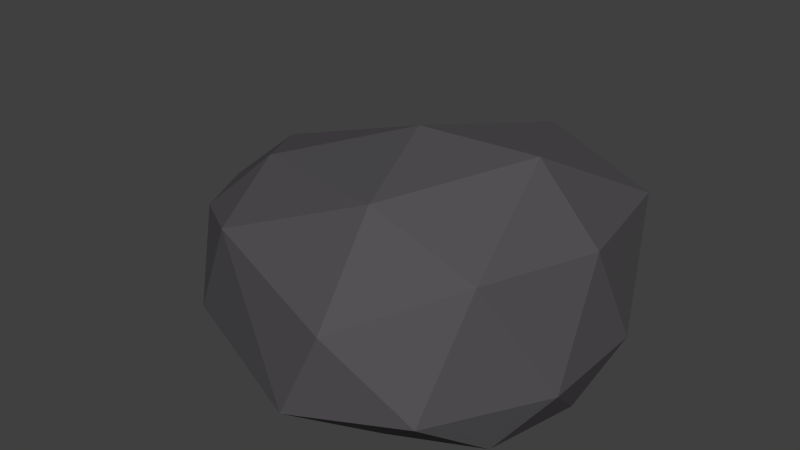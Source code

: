 # Source: rock2.blend  (saved by Blender 2.75.0; exported with 4.5.12 LTS)
import bpy
from mathutils import Matrix  # noqa: F401  (used for matrix-valued properties, if any)

bpy.ops.wm.read_factory_settings(use_empty=True)
scene = bpy.context.scene
scene.name = 'Scene'

# ---- collections
col_collection_1 = bpy.data.collections.new('Collection 1'); scene.collection.children.link(col_collection_1)

# ---- materials (node trees are filled in below, after node groups)
mat_material_002 = bpy.data.materials.new('Material.002')
mat_material_002.alpha_threshold = 0.0
mat_material_002.diffuse_color = (0.1025, 0.1025, 0.1025, 1.0)
mat_material_002.roughness = 0.5

# ---- material node trees
mat_material_002.use_nodes = True; mat_material_002.node_tree.nodes.clear()
_N = mat_material_002.node_tree.nodes; _L = mat_material_002.node_tree.links
n0 = _N.new('ShaderNodeOutputMaterial'); n0.name = 'Material Output'; n0.location = (300, 300)
n1 = _N.new('ShaderNodeBsdfDiffuse'); n1.name = 'Diffuse BSDF'; n1.location = (10, 300)
n1.inputs[0].default_value = (0.09052, 0.08536, 0.09084, 1.0)
_L.new(n1.outputs[0], n0.inputs[0])
n0.is_active_output = True

# ---- world
world_world = bpy.data.worlds.new('World'); scene.world = world_world
world_world.color = (0.05088, 0.05088, 0.05088)
world_world.use_sun_shadow = False
world_world.sun_shadow_jitter_overblur = 0.0
world_world.cycles.sampling_method = 'MANUAL'
world_world.cycles.sample_map_resolution = 256

# ---- meshes
me_icosphere = bpy.data.meshes.new('Icosphere')
me_icosphere.from_pydata([(-2.139e-06, 0.0, -0.05345), (0.1447, -0.1174, -0.06949), (-0.1089, -0.1845, -0.05156), (-0.2396, 0.0, -0.05133), (-0.07696, 0.1958, -0.05173), (0.1447, 0.1296, -0.06988), (0.0281, -0.2449, 0.08158), (-0.2823, -0.1051, 0.07309), (-0.2991, 0.1088, 0.07796), (0.05373, 0.2668, 0.07992), (0.1789, 0.014, 0.1189), (-0.04288, -0.003488, 0.2053), (-0.03774, -0.1, -0.05242), (0.08506, -0.0618, -0.06215), (0.05257, -0.1778, -0.05892), (0.1701, 0.0, -0.06954), (0.08506, 0.06363, -0.06113), (-0.1177, 0.0, -0.05055), (-0.1903, -0.1, -0.05218), (-0.04116, 0.1023, -0.0519), (-0.2015, 0.1, -0.05055), (0.04549, 0.1868, -0.0593), (0.1902, -0.06556, -0.01179), (0.1902, 0.07398, -0.008625), (-0.02088, -0.2526, -0.02583), (0.1176, -0.2062, -0.007185), (-0.3012, -0.0618, -0.02486), (-0.2407, -0.1618, -0.02541), (-0.1699, 0.1714, 0.0), (-0.3218, 0.0618, -0.02526), (0.1173, 0.2263, -0.01135), (-0.01305, 0.263, -0.001762), (0.1376, -0.1398, 0.1303), (-0.1785, -0.1763, 0.1029), (-0.3479, 0.0009496, 0.05718), (-0.07931, 0.2187, 0.1058), (0.1376, 0.1958, 0.1065), (0.009415, -0.1463, 0.1797), (0.1051, 0.008422, 0.2055), (-0.2186, -0.06153, 0.141), (-0.2818, 0.03735, 0.1185), (0.026, 0.1589, 0.1773)], [], [(0, 13, 12), (1, 13, 15), (0, 12, 17), (0, 17, 19), (0, 19, 16), (1, 15, 22), (2, 14, 24), (3, 18, 26), (4, 20, 28), (5, 21, 30), (1, 22, 25), (2, 24, 27), (3, 26, 29), (4, 28, 31), (5, 30, 23), (6, 32, 37), (7, 33, 39), (8, 34, 40), (9, 35, 41), (10, 36, 38), (38, 41, 11), (38, 36, 41), (36, 9, 41), (41, 40, 11), (41, 35, 40), (35, 8, 40), (40, 39, 11), (40, 34, 39), (34, 7, 39), (39, 37, 11), (39, 33, 37), (33, 6, 37), (37, 38, 11), (37, 32, 38), (32, 10, 38), (23, 36, 10), (23, 30, 36), (30, 9, 36), (31, 35, 9), (31, 28, 35), (28, 8, 35), (29, 34, 8), (29, 26, 34), (26, 7, 34), (27, 33, 7), (27, 24, 33), (24, 6, 33), (25, 32, 6), (25, 22, 32), (22, 10, 32), (30, 31, 9), (30, 21, 31), (21, 4, 31), (28, 29, 8), (28, 20, 29), (20, 3, 29), (26, 27, 7), (26, 18, 27), (18, 2, 27), (24, 25, 6), (24, 14, 25), (14, 1, 25), (22, 23, 10), (22, 15, 23), (15, 5, 23), (16, 21, 5), (16, 19, 21), (19, 4, 21), (19, 20, 4), (19, 17, 20), (17, 3, 20), (17, 18, 3), (17, 12, 18), (12, 2, 18), (15, 16, 5), (15, 13, 16), (13, 0, 16), (12, 14, 2), (12, 13, 14), (13, 1, 14)])
me_icosphere.materials.append(mat_material_002)
me_icosphere.use_remesh_preserve_volume = False
me_icosphere.use_remesh_preserve_attributes = False
me_icosphere.use_mirror_vertex_groups = False
me_icosphere.update()

# ---- objects
ob_icosphere = bpy.data.objects.new('Icosphere', me_icosphere)

# ---- transforms, parenting, visibility, modifiers, constraints
ob_icosphere.location = (0.0, 0.0, 0.0)
ob_icosphere.lineart.crease_threshold = 0.0

# ---- collection membership
col_collection_1.objects.link(ob_icosphere)

# ---- scene / render settings (as saved in the file)
scene.frame_start = 1; scene.frame_end = 250; scene.frame_set(1)
scene.render.engine = 'CYCLES'
scene.render.resolution_percentage = 50
scene.render.dither_intensity = 0.0
scene.cycles.use_denoising = False
scene.cycles.samples = 10
scene.cycles.sampling_pattern = 'TABULATED_SOBOL'
scene.cycles.light_sampling_threshold = 0.0
scene.cycles.use_adaptive_sampling = False
scene.cycles.use_light_tree = False
scene.cycles.blur_glossy = 0.0
scene.cycles.pixel_filter_type = 'GAUSSIAN'
scene.cycles.sample_clamp_indirect = 0.0
scene.view_settings.view_transform = 'Standard'
bpy.context.view_layer.update()

# ---- added for rendering (the .blend has no active camera and no usable light): camera, sun
cam_auto = bpy.data.cameras.new('AutoCamera')
cam_auto.lens = 50.0
cam_auto.sensor_width = 36.0
cam_auto.clip_end = 1000.0
ob_auto_camera = bpy.data.objects.new('AutoCamera', cam_auto)
scene.collection.objects.link(ob_auto_camera)
ob_auto_camera.location = (0.658507, -0.877685, 0.657682)
ob_auto_camera.rotation_euler = (1.09748, -7.21219e-08, 0.694738)
scene.camera = ob_auto_camera
light_auto_sun = bpy.data.lights.new('AutoSun', 'SUN')
light_auto_sun.energy = 3.0
light_auto_sun.angle = 0.0523599
ob_auto_sun = bpy.data.objects.new('AutoSun', light_auto_sun)
scene.collection.objects.link(ob_auto_sun)
ob_auto_sun.rotation_euler = (0.872665, 0.174533, 0.523599)
bpy.context.view_layer.update()
